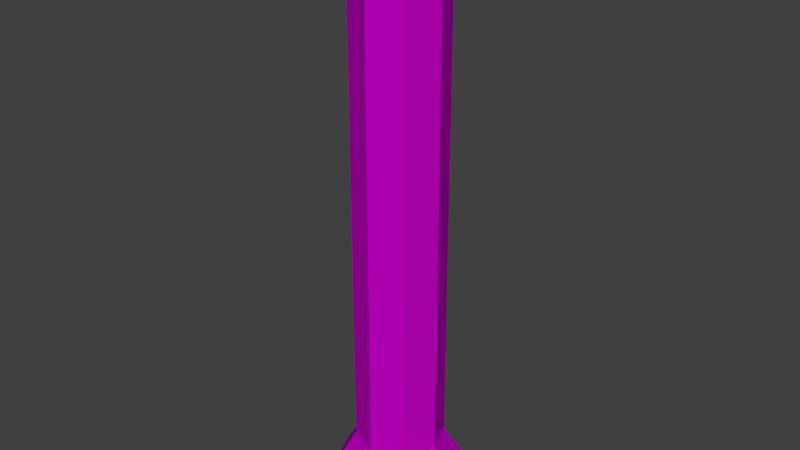 # Source: pillar.blend  (saved by Blender 2.68.0; exported with 4.5.12 LTS)
import bpy
from mathutils import Matrix  # noqa: F401  (used for matrix-valued properties, if any)

bpy.ops.wm.read_factory_settings(use_empty=True)
scene = bpy.context.scene
scene.name = 'Scene'

# ---- collections
col_collection_1 = bpy.data.collections.new('Collection 1'); scene.collection.children.link(col_collection_1)

# ---- images (referenced by path relative to the original .blend; pixels are not part of the script)
import os
ASSET_DIR = os.environ.get("B2B_ASSET_DIR", "")  # directory of the original .blend (textures are referenced by path, not embedded)
HERE = os.path.dirname(os.path.abspath(__file__))  # packed textures are extracted next to this script under _unpacked/

def load_image(name, relpath, width, height, colorspace="sRGB"):
    """Load a texture the original file referenced (path relative to the .blend, or extracted next to this script)."""
    p = next((c for c in (os.path.join(HERE, relpath), os.path.join(ASSET_DIR, relpath)) if relpath and os.path.exists(c)), "")
    if p:
        img = bpy.data.images.load(p, check_existing=True)
        img.name = name
    else:  # same state as the original file: an image datablock whose file is absent (Cycles renders it pink)
        img = bpy.data.images.new(name, width, height)
        img.source = "FILE"
        img.filepath = "//" + (relpath or name)
    img.colorspace_settings.name = colorspace
    return img
img_marble_jpeg = load_image('marble.jpeg', 'marble.jpeg', 1024, 1024, 'sRGB')
img_marble_2_jpeg = load_image('marble 2.jpeg', 'marble 2.jpeg', 1024, 1024, 'sRGB')
img_rust_mask_jpeg = load_image('rust mask.jpeg', 'rust mask.jpeg', 1024, 1024, 'sRGB')

# ---- materials (node trees are filled in below, after node groups)
mat_marble = bpy.data.materials.new('marble')
mat_marble.alpha_threshold = 0.0
mat_marble.roughness = 0.5
mat_marble.line_color = (0.0, 0.0, 0.0, 1.0)

# ---- material node trees
mat_marble.use_nodes = True; mat_marble.node_tree.nodes.clear()
_N = mat_marble.node_tree.nodes; _L = mat_marble.node_tree.links
n0 = _N.new('ShaderNodeOutputMaterial'); n0.name = 'Material Output'; n0.location = (680, 235)
n1 = _N.new('ShaderNodeMixShader'); n1.name = 'Mix Shader'; n1.location = (496, 235)
n2 = _N.new('ShaderNodeBsdfDiffuse'); n2.name = 'Diffuse BSDF'; n2.location = (326, 312)
n3 = _N.new('ShaderNodeBsdfAnisotropic'); n3.name = 'Glossy BSDF'; n3.location = (331, 173)
n3.distribution = 'BECKMANN'
n3.inputs[1].default_value = 0.4472
n4 = _N.new('ShaderNodeTexImage'); n4.name = 'Image Texture'; n4.location = (-314, 255)
n4.width = 140
n4.image = img_marble_jpeg
n5 = _N.new('ShaderNodeTexImage'); n5.name = 'Image Texture.001'; n5.location = (-303, 485)
n5.width = 140
n5.image = img_marble_2_jpeg
n6 = _N.new('ShaderNodeTexImage'); n6.name = 'Image Texture.002'; n6.location = (-298, 698)
n6.width = 140
n6.image = img_rust_mask_jpeg
n7 = _N.new('ShaderNodeValToRGB'); n7.name = 'ColorRamp'; n7.location = (-79, 689)
while len(n7.color_ramp.elements) > 1: n7.color_ramp.elements.remove(n7.color_ramp.elements[-1])
n7.color_ramp.elements[0].position = 0.1182; n7.color_ramp.elements[0].color = (0.0, 0.0, 0.0, 1.0)
_e = n7.color_ramp.elements.new(0.5); _e.color = (1.0, 1.0, 1.0, 1.0)
n8 = _N.new('ShaderNodeMix'); n8.name = 'Mix'; n8.location = (5, 289)
n8.data_type = 'RGBA'
n9 = _N.new('ShaderNodeMix'); n9.name = 'Mix.001'; n9.location = (345, -8)
n9.data_type = 'RGBA'
n9.blend_type = 'MULTIPLY'
n9.inputs[0].default_value = 0.05
n9.inputs[6].default_value = (1.0, 1.0, 1.0, 1.0)
n10 = _N.new('ShaderNodeDisplacement'); n10.name = 'Displacement'; n10.location = (0, 0)
n10.inputs[1].default_value = 0.0
n10.inputs[2].default_value = 0.1
_L.new(n1.outputs[0], n0.inputs[0])
_L.new(n2.outputs[0], n1.inputs[1])
_L.new(n3.outputs[0], n1.inputs[2])
_L.new(n6.outputs[0], n7.inputs[0])
_L.new(n5.outputs[0], n8.inputs[7])
_L.new(n8.outputs[2], n2.inputs[0])
_L.new(n8.outputs[2], n3.inputs[0])
_L.new(n7.outputs[0], n8.inputs[0])
_L.new(n4.outputs[0], n8.inputs[6])
_L.new(n8.outputs[2], n9.inputs[7])
_L.new(n9.outputs[2], n10.inputs[0])
_L.new(n10.outputs[0], n0.inputs[2])
n0.is_active_output = True

# ---- world
world_world = bpy.data.worlds.new('World'); scene.world = world_world
world_world.color = (0.05088, 0.05088, 0.05088)
world_world.use_sun_shadow = False
world_world.sun_shadow_jitter_overblur = 0.0
world_world.cycles.sampling_method = 'MANUAL'
world_world.cycles.sample_map_resolution = 256

# ---- meshes
me_cube = bpy.data.meshes.new('Cube')
me_cube.from_pydata([(1.666, 1.664, -0.409), (1.666, -1.647, -0.409), (-1.645, -1.647, -0.409), (-1.645, 1.664, -0.409), (1.0, 1.0, 18.26), (1.0, -1.0, 18.26), (-1.0, -1.0, 18.26), (-1.0, 1.0, 18.26), (2.266, 0.008642, -0.409), (0.01036, 2.354, -0.409), (0.01036, -2.295, -0.409), (-2.334, 0.01895, -0.3687), (1.41, -5.662e-07, 18.26), (2.682e-07, 1.417, 18.26), (-5.066e-07, -1.431, 18.26), (-1.416, 0.006226, 18.28), (5.96e-08, 1.192e-07, -0.5147), (-1.192e-07, -1.788e-07, 18.26), (1.666, 1.664, 0.00143), (1.666, -1.647, 0.00143), (-1.645, -1.647, 0.00143), (-1.645, 1.664, 0.00143), (2.266, 0.008642, 0.00143), (0.01036, -2.295, 0.00143), (-2.334, 0.01895, 0.0417), (0.01036, 2.354, 0.00143), (-1.416, 0.006226, 1.572), (-7.797e-08, -1.431, 1.547), (1.41, -5.184e-08, 1.547), (1.825e-07, 1.417, 1.547), (-1.0, 1.0, 1.547), (-1.0, -1.0, 1.547), (1.0, -1.0, 1.547), (1.0, 1.0, 1.547)], [], [(16, 10, 2, 11), (17, 15, 6, 14), (28, 12, 5, 32), (27, 14, 6, 31), (26, 15, 7, 30), (25, 9, 3, 21), (9, 16, 11, 3), (0, 8, 16, 9), (8, 1, 10, 16), (12, 17, 14, 5), (4, 13, 17, 12), (13, 7, 15, 17), (33, 4, 12, 28), (32, 5, 14, 27), (31, 6, 15, 26), (18, 0, 9, 25), (8, 22, 19, 1), (10, 23, 20, 2), (11, 24, 21, 3), (29, 25, 21, 30), (0, 18, 22, 8), (1, 19, 23, 10), (2, 20, 24, 11), (33, 18, 25, 29), (13, 29, 30, 7), (19, 32, 27, 23), (24, 26, 30, 21), (18, 33, 28, 22), (4, 33, 29, 13), (23, 27, 31, 20), (22, 28, 32, 19), (20, 31, 26, 24)])
_uv = me_cube.uv_layers.new(name='UVMap')
_uv.uv.foreach_set('vector', [0.5736, 9.582e-05, 0.6948, 0.1415, 0.5764, 0.1472, 0.4611, 0.1349, 0.5553, 0.9785, 0.477, 0.8867, 0.5591, 0.8688, 0.6461, 0.8856, 0.8591, 0.3519, 0.8065, 0.8938, 0.7302, 0.8712, 0.7739, 0.3348, 0.6685, 0.3243, 0.6461, 0.8856, 0.5591, 0.8688, 0.5663, 0.3139, 0.4624, 0.3075, 0.477, 0.8867, 0.3955, 0.8723, 0.3582, 0.3164, 0.2359, 0.1755, 0.2314, 0.1448, 0.3489, 0.1491, 0.3504, 0.1742, 0.2314, 0.1448, 0.3431, 9.587e-05, 0.4611, 0.1349, 0.3489, 0.1491, 0.1199, 0.182, 9.582e-05, 0.1952, 0.07654, 0.02974, 0.2314, 0.1448, 0.9184, 0.1944, 0.8081, 0.1812, 0.6948, 0.1415, 0.8567, 0.03966, 0.8065, 0.8938, 0.7349, 0.9785, 0.6461, 0.8856, 0.7302, 0.8712, 0.2303, 0.8871, 0.316, 0.8963, 0.24, 0.9999, 0.153, 0.9194, 0.316, 0.8963, 0.3955, 0.8723, 0.477, 0.8867, 0.4018, 0.9805, 0.1588, 0.3487, 0.2303, 0.8871, 0.153, 0.9194, 0.06364, 0.3694, 0.7739, 0.3348, 0.7302, 0.8712, 0.6461, 0.8856, 0.6685, 0.3243, 0.5663, 0.3139, 0.5591, 0.8688, 0.477, 0.8867, 0.4624, 0.3075, 0.1249, 0.208, 0.1199, 0.182, 0.2314, 0.1448, 0.2359, 0.1755, 0.9184, 0.1944, 0.9139, 0.2258, 0.8017, 0.2052, 0.8081, 0.1812, 0.6948, 0.1415, 0.6904, 0.1706, 0.5748, 0.1729, 0.5764, 0.1472, 0.4611, 0.1349, 0.4613, 0.164, 0.3504, 0.1742, 0.3489, 0.1491, 0.2547, 0.3287, 0.2359, 0.1755, 0.3504, 0.1742, 0.3582, 0.3164, 0.1199, 0.182, 0.1249, 0.208, 0.00456, 0.2279, 9.582e-05, 0.1952, 0.8081, 0.1812, 0.8017, 0.2052, 0.6904, 0.1706, 0.6948, 0.1415, 0.5764, 0.1472, 0.5748, 0.1729, 0.4613, 0.164, 0.4611, 0.1349, 0.1588, 0.3487, 0.1249, 0.208, 0.2359, 0.1755, 0.2547, 0.3287, 0.316, 0.8963, 0.2547, 0.3287, 0.3582, 0.3164, 0.3955, 0.8723, 0.8017, 0.2052, 0.7739, 0.3348, 0.6685, 0.3243, 0.6904, 0.1706, 0.4613, 0.164, 0.4624, 0.3075, 0.3582, 0.3164, 0.3504, 0.1742, 0.1249, 0.208, 0.1588, 0.3487, 0.06364, 0.3694, 0.00456, 0.2279, 0.2303, 0.8871, 0.1588, 0.3487, 0.2547, 0.3287, 0.316, 0.8963, 0.6904, 0.1706, 0.6685, 0.3243, 0.5663, 0.3139, 0.5748, 0.1729, 0.9139, 0.2258, 0.8591, 0.3519, 0.7739, 0.3348, 0.8017, 0.2052, 0.5748, 0.1729, 0.5663, 0.3139, 0.4624, 0.3075, 0.4613, 0.164])
me_cube.materials.append(mat_marble)
me_cube.use_remesh_preserve_volume = False
me_cube.use_remesh_preserve_attributes = False
me_cube.use_mirror_vertex_groups = False
me_cube.update()

# ---- objects
ob_cube = bpy.data.objects.new('Cube', me_cube)

# ---- transforms, parenting, visibility, modifiers, constraints
ob_cube.location = (0.0, 0.0, 0.0)
ob_cube.lock_rotations_4d = False
ob_cube.empty_display_type = 'ARROWS'
ob_cube.lineart.crease_threshold = 0.0

# ---- collection membership
col_collection_1.objects.link(ob_cube)

# ---- scene / render settings (as saved in the file)
scene.frame_start = 1; scene.frame_end = 250; scene.frame_set(1)
scene.render.engine = 'CYCLES'
scene.render.image_settings.color_mode = 'RGB'
scene.render.image_settings.compression = 90
scene.render.resolution_percentage = 50
scene.render.dither_intensity = 0.0
scene.render.bake_margin = 2
scene.render.bake_bias = 0.0
scene.cycles.use_denoising = False
scene.cycles.samples = 10
scene.cycles.sampling_pattern = 'TABULATED_SOBOL'
scene.cycles.light_sampling_threshold = 0.0
scene.cycles.use_adaptive_sampling = False
scene.cycles.use_light_tree = False
scene.cycles.blur_glossy = 0.0
scene.cycles.volume_bounces = 1
scene.cycles.pixel_filter_type = 'GAUSSIAN'
scene.cycles.sample_clamp_indirect = 0.0
scene.view_settings.view_transform = 'Standard'
bpy.context.view_layer.update()

# ---- added for rendering (the .blend has no active camera and no usable light): camera, sun
cam_auto = bpy.data.cameras.new('AutoCamera')
cam_auto.lens = 50.0
cam_auto.sensor_width = 36.0
cam_auto.clip_end = 1000.0
ob_auto_camera = bpy.data.objects.new('AutoCamera', cam_auto)
scene.collection.objects.link(ob_auto_camera)
ob_auto_camera.location = (18.3816, -22.0695, 23.6172)
ob_auto_camera.rotation_euler = (1.09748, -7.21219e-08, 0.694738)
scene.camera = ob_auto_camera
light_auto_sun = bpy.data.lights.new('AutoSun', 'SUN')
light_auto_sun.energy = 3.0
light_auto_sun.angle = 0.0523599
ob_auto_sun = bpy.data.objects.new('AutoSun', light_auto_sun)
scene.collection.objects.link(ob_auto_sun)
ob_auto_sun.rotation_euler = (0.872665, 0.174533, 0.523599)
bpy.context.view_layer.update()
